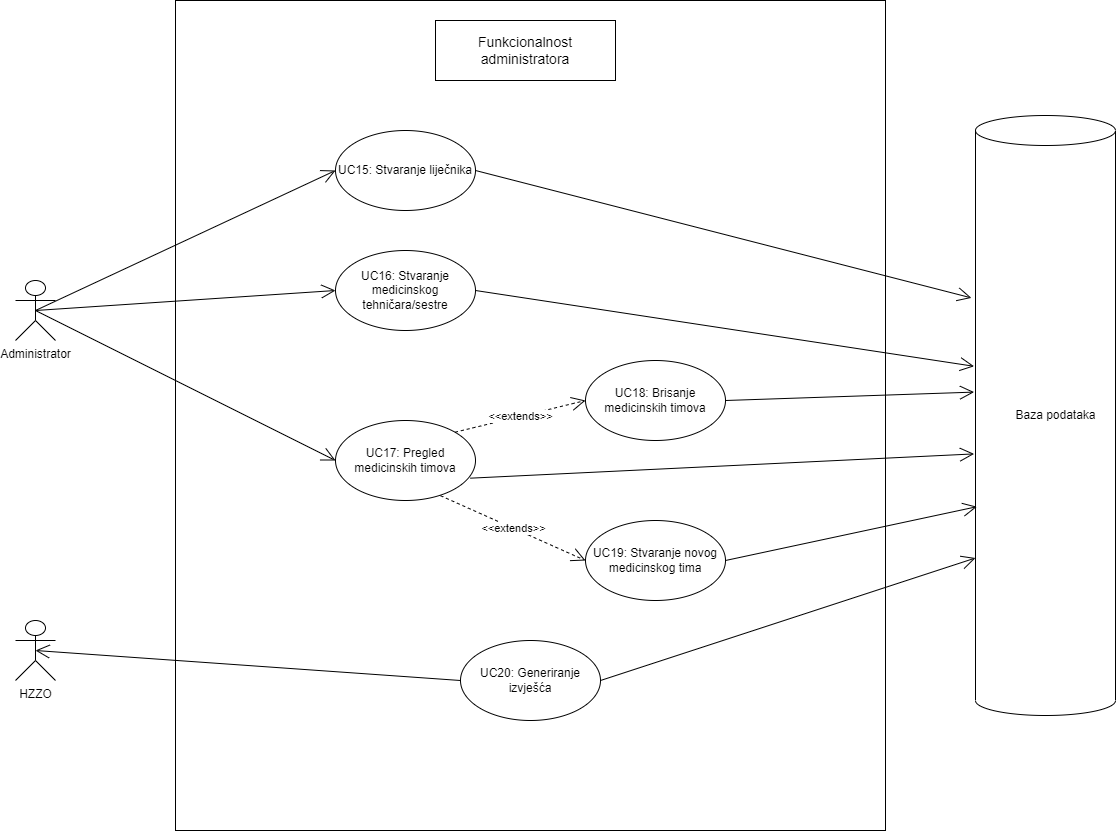

The diagram above was exported from draw.io. Its source (the exported page's mxGraphModel, read from the mxfile embedded in the PNG):
<mxGraphModel dx="1357" dy="2056" grid="1" gridSize="10" guides="1" tooltips="1" connect="1" arrows="1" fold="1" page="1" pageScale="1" pageWidth="827" pageHeight="1169" math="0" shadow="0">
  <root>
    <mxCell id="0" />
    <mxCell id="1" parent="0" />
    <mxCell id="YrSmeulTyv2zbNM6_u4Q-1" value="" style="html=1;fillColor=none;" vertex="1" parent="1">
      <mxGeometry x="430" y="-490" width="710" height="830" as="geometry" />
    </mxCell>
    <mxCell id="YrSmeulTyv2zbNM6_u4Q-2" value="" style="shape=cylinder3;whiteSpace=wrap;html=1;boundedLbl=1;backgroundOutline=1;size=15;fillColor=none;" vertex="1" parent="1">
      <mxGeometry x="1230" y="-375" width="140" height="600" as="geometry" />
    </mxCell>
    <mxCell id="YrSmeulTyv2zbNM6_u4Q-3" value="Baza podataka" style="text;html=1;align=center;verticalAlign=middle;resizable=0;points=[];autosize=1;strokeColor=none;fillColor=none;" vertex="1" parent="1">
      <mxGeometry x="1260" y="-85" width="100" height="20" as="geometry" />
    </mxCell>
    <mxCell id="YrSmeulTyv2zbNM6_u4Q-4" value="Administrator" style="shape=umlActor;verticalLabelPosition=bottom;verticalAlign=top;html=1;" vertex="1" parent="1">
      <mxGeometry x="270" y="-210" width="40" height="60" as="geometry" />
    </mxCell>
    <mxCell id="YrSmeulTyv2zbNM6_u4Q-7" value="UC15: Stvaranje liječnika" style="ellipse;whiteSpace=wrap;html=1;" vertex="1" parent="1">
      <mxGeometry x="590" y="-360" width="140" height="80" as="geometry" />
    </mxCell>
    <mxCell id="YrSmeulTyv2zbNM6_u4Q-8" value="UC16: Stvaranje medicinskog tehničara/sestre" style="ellipse;whiteSpace=wrap;html=1;" vertex="1" parent="1">
      <mxGeometry x="590" y="-240" width="140" height="80" as="geometry" />
    </mxCell>
    <mxCell id="YrSmeulTyv2zbNM6_u4Q-9" value="UC17: Pregled medicinskih timova" style="ellipse;whiteSpace=wrap;html=1;" vertex="1" parent="1">
      <mxGeometry x="590" y="-70" width="140" height="80" as="geometry" />
    </mxCell>
    <mxCell id="YrSmeulTyv2zbNM6_u4Q-10" value="UC18: Brisanje medicinskih timova" style="ellipse;whiteSpace=wrap;html=1;" vertex="1" parent="1">
      <mxGeometry x="840" y="-130" width="140" height="80" as="geometry" />
    </mxCell>
    <mxCell id="YrSmeulTyv2zbNM6_u4Q-11" value="UC19: Stvaranje novog medicinskog tima" style="ellipse;whiteSpace=wrap;html=1;" vertex="1" parent="1">
      <mxGeometry x="840" y="30" width="140" height="80" as="geometry" />
    </mxCell>
    <mxCell id="YrSmeulTyv2zbNM6_u4Q-12" value="HZZO" style="shape=umlActor;verticalLabelPosition=bottom;verticalAlign=top;html=1;" vertex="1" parent="1">
      <mxGeometry x="270" y="130" width="40" height="60" as="geometry" />
    </mxCell>
    <mxCell id="YrSmeulTyv2zbNM6_u4Q-14" value="UC20: Generiranje izvješća" style="ellipse;whiteSpace=wrap;html=1;" vertex="1" parent="1">
      <mxGeometry x="715" y="150" width="140" height="80" as="geometry" />
    </mxCell>
    <mxCell id="YrSmeulTyv2zbNM6_u4Q-15" value="&lt;font style=&quot;font-size: 14px;&quot;&gt;Funkcionalnost administratora&lt;/font&gt;" style="rounded=0;whiteSpace=wrap;html=1;" vertex="1" parent="1">
      <mxGeometry x="690" y="-470" width="180" height="60" as="geometry" />
    </mxCell>
    <mxCell id="YrSmeulTyv2zbNM6_u4Q-23" value="" style="endArrow=open;endFill=1;endSize=12;html=1;rounded=0;entryX=-0.029;entryY=0.304;entryDx=0;entryDy=0;exitX=1;exitY=0.5;exitDx=0;exitDy=0;entryPerimeter=0;" edge="1" parent="1" source="YrSmeulTyv2zbNM6_u4Q-7" target="YrSmeulTyv2zbNM6_u4Q-2">
      <mxGeometry width="160" relative="1" as="geometry">
        <mxPoint x="1169.999999999994" y="-290" as="sourcePoint" />
        <mxPoint x="1476.6399999999999" y="-36.59999999999991" as="targetPoint" />
      </mxGeometry>
    </mxCell>
    <mxCell id="YrSmeulTyv2zbNM6_u4Q-24" value="" style="endArrow=open;endFill=1;endSize=12;html=1;rounded=0;entryX=-0.01;entryY=0.418;entryDx=0;entryDy=0;exitX=1;exitY=0.5;exitDx=0;exitDy=0;entryPerimeter=0;" edge="1" parent="1" source="YrSmeulTyv2zbNM6_u4Q-8" target="YrSmeulTyv2zbNM6_u4Q-2">
      <mxGeometry width="160" relative="1" as="geometry">
        <mxPoint x="1179.999999999994" y="-280" as="sourcePoint" />
        <mxPoint x="1486.6399999999999" y="-26.59999999999991" as="targetPoint" />
      </mxGeometry>
    </mxCell>
    <mxCell id="YrSmeulTyv2zbNM6_u4Q-25" value="" style="endArrow=open;endFill=1;endSize=12;html=1;rounded=0;entryX=-0.01;entryY=0.461;entryDx=0;entryDy=0;exitX=1;exitY=0.5;exitDx=0;exitDy=0;entryPerimeter=0;" edge="1" parent="1" source="YrSmeulTyv2zbNM6_u4Q-10" target="YrSmeulTyv2zbNM6_u4Q-2">
      <mxGeometry width="160" relative="1" as="geometry">
        <mxPoint x="1189.999999999994" y="-270" as="sourcePoint" />
        <mxPoint x="1496.6399999999999" y="-16.59999999999991" as="targetPoint" />
      </mxGeometry>
    </mxCell>
    <mxCell id="YrSmeulTyv2zbNM6_u4Q-26" value="" style="endArrow=open;endFill=1;endSize=12;html=1;rounded=0;entryX=0.01;entryY=0.652;entryDx=0;entryDy=0;exitX=1;exitY=0.5;exitDx=0;exitDy=0;entryPerimeter=0;" edge="1" parent="1" source="YrSmeulTyv2zbNM6_u4Q-11" target="YrSmeulTyv2zbNM6_u4Q-2">
      <mxGeometry width="160" relative="1" as="geometry">
        <mxPoint x="1199.999999999994" y="-260" as="sourcePoint" />
        <mxPoint x="1506.6399999999999" y="-6.599999999999909" as="targetPoint" />
      </mxGeometry>
    </mxCell>
    <mxCell id="YrSmeulTyv2zbNM6_u4Q-28" value="" style="endArrow=open;endFill=1;endSize=12;html=1;rounded=0;exitX=0.962;exitY=0.721;exitDx=0;exitDy=0;exitPerimeter=0;entryX=-0.01;entryY=0.564;entryDx=0;entryDy=0;entryPerimeter=0;" edge="1" parent="1" source="YrSmeulTyv2zbNM6_u4Q-9" target="YrSmeulTyv2zbNM6_u4Q-2">
      <mxGeometry width="160" relative="1" as="geometry">
        <mxPoint x="1209.999999999994" y="-250" as="sourcePoint" />
        <mxPoint x="1220" y="-50" as="targetPoint" />
      </mxGeometry>
    </mxCell>
    <mxCell id="YrSmeulTyv2zbNM6_u4Q-29" value="" style="endArrow=open;endFill=1;endSize=12;html=1;rounded=0;entryX=0;entryY=0;entryDx=0;entryDy=442.5;exitX=1;exitY=0.5;exitDx=0;exitDy=0;entryPerimeter=0;" edge="1" parent="1" source="YrSmeulTyv2zbNM6_u4Q-14" target="YrSmeulTyv2zbNM6_u4Q-2">
      <mxGeometry width="160" relative="1" as="geometry">
        <mxPoint x="1219.999999999994" y="-240" as="sourcePoint" />
        <mxPoint x="1526.6399999999999" y="13.400000000000091" as="targetPoint" />
      </mxGeometry>
    </mxCell>
    <mxCell id="YrSmeulTyv2zbNM6_u4Q-30" value="" style="endArrow=open;endFill=1;endSize=12;html=1;rounded=0;entryX=0.5;entryY=0.5;entryDx=0;entryDy=0;exitX=0;exitY=0.5;exitDx=0;exitDy=0;entryPerimeter=0;" edge="1" parent="1" source="YrSmeulTyv2zbNM6_u4Q-14" target="YrSmeulTyv2zbNM6_u4Q-12">
      <mxGeometry width="160" relative="1" as="geometry">
        <mxPoint x="1229.999999999994" y="-230" as="sourcePoint" />
        <mxPoint x="1536.6399999999999" y="23.40000000000009" as="targetPoint" />
      </mxGeometry>
    </mxCell>
    <mxCell id="YrSmeulTyv2zbNM6_u4Q-31" value="" style="endArrow=open;endFill=1;endSize=12;html=1;rounded=0;entryX=0;entryY=0.5;entryDx=0;entryDy=0;exitX=0.5;exitY=0.5;exitDx=0;exitDy=0;exitPerimeter=0;" edge="1" parent="1" source="YrSmeulTyv2zbNM6_u4Q-4" target="YrSmeulTyv2zbNM6_u4Q-7">
      <mxGeometry width="160" relative="1" as="geometry">
        <mxPoint x="1239.999999999994" y="-220" as="sourcePoint" />
        <mxPoint x="1546.6399999999999" y="33.40000000000009" as="targetPoint" />
      </mxGeometry>
    </mxCell>
    <mxCell id="YrSmeulTyv2zbNM6_u4Q-32" value="" style="endArrow=open;endFill=1;endSize=12;html=1;rounded=0;entryX=0;entryY=0.5;entryDx=0;entryDy=0;exitX=0.5;exitY=0.5;exitDx=0;exitDy=0;exitPerimeter=0;" edge="1" parent="1" source="YrSmeulTyv2zbNM6_u4Q-4" target="YrSmeulTyv2zbNM6_u4Q-8">
      <mxGeometry width="160" relative="1" as="geometry">
        <mxPoint x="1249.999999999994" y="-210" as="sourcePoint" />
        <mxPoint x="1556.6399999999999" y="43.40000000000009" as="targetPoint" />
      </mxGeometry>
    </mxCell>
    <mxCell id="YrSmeulTyv2zbNM6_u4Q-33" value="" style="endArrow=open;endFill=1;endSize=12;html=1;rounded=0;entryX=0;entryY=0.5;entryDx=0;entryDy=0;exitX=0.5;exitY=0.5;exitDx=0;exitDy=0;exitPerimeter=0;" edge="1" parent="1" source="YrSmeulTyv2zbNM6_u4Q-4" target="YrSmeulTyv2zbNM6_u4Q-9">
      <mxGeometry width="160" relative="1" as="geometry">
        <mxPoint x="1259.999999999994" y="-200" as="sourcePoint" />
        <mxPoint x="1566.6399999999999" y="53.40000000000009" as="targetPoint" />
      </mxGeometry>
    </mxCell>
    <mxCell id="YrSmeulTyv2zbNM6_u4Q-34" value="&amp;lt;&amp;lt;extends&amp;gt;&amp;gt;" style="endArrow=open;endSize=12;dashed=1;html=1;rounded=0;exitX=1;exitY=0;exitDx=0;exitDy=0;entryX=0;entryY=0.5;entryDx=0;entryDy=0;" edge="1" parent="1" source="YrSmeulTyv2zbNM6_u4Q-9" target="YrSmeulTyv2zbNM6_u4Q-10">
      <mxGeometry width="160" relative="1" as="geometry">
        <mxPoint x="1010.1399999999999" y="18.800000000000182" as="sourcePoint" />
        <mxPoint x="1140.000000000006" y="90" as="targetPoint" />
      </mxGeometry>
    </mxCell>
    <mxCell id="YrSmeulTyv2zbNM6_u4Q-35" value="&amp;lt;&amp;lt;extends&amp;gt;&amp;gt;" style="endArrow=open;endSize=12;dashed=1;html=1;rounded=0;exitX=0.75;exitY=0.94;exitDx=0;exitDy=0;entryX=0;entryY=0.5;entryDx=0;entryDy=0;exitPerimeter=0;" edge="1" parent="1" source="YrSmeulTyv2zbNM6_u4Q-9" target="YrSmeulTyv2zbNM6_u4Q-11">
      <mxGeometry width="160" relative="1" as="geometry">
        <mxPoint x="1020.1399999999999" y="28.800000000000182" as="sourcePoint" />
        <mxPoint x="1150.000000000006" y="100" as="targetPoint" />
      </mxGeometry>
    </mxCell>
  </root>
</mxGraphModel>